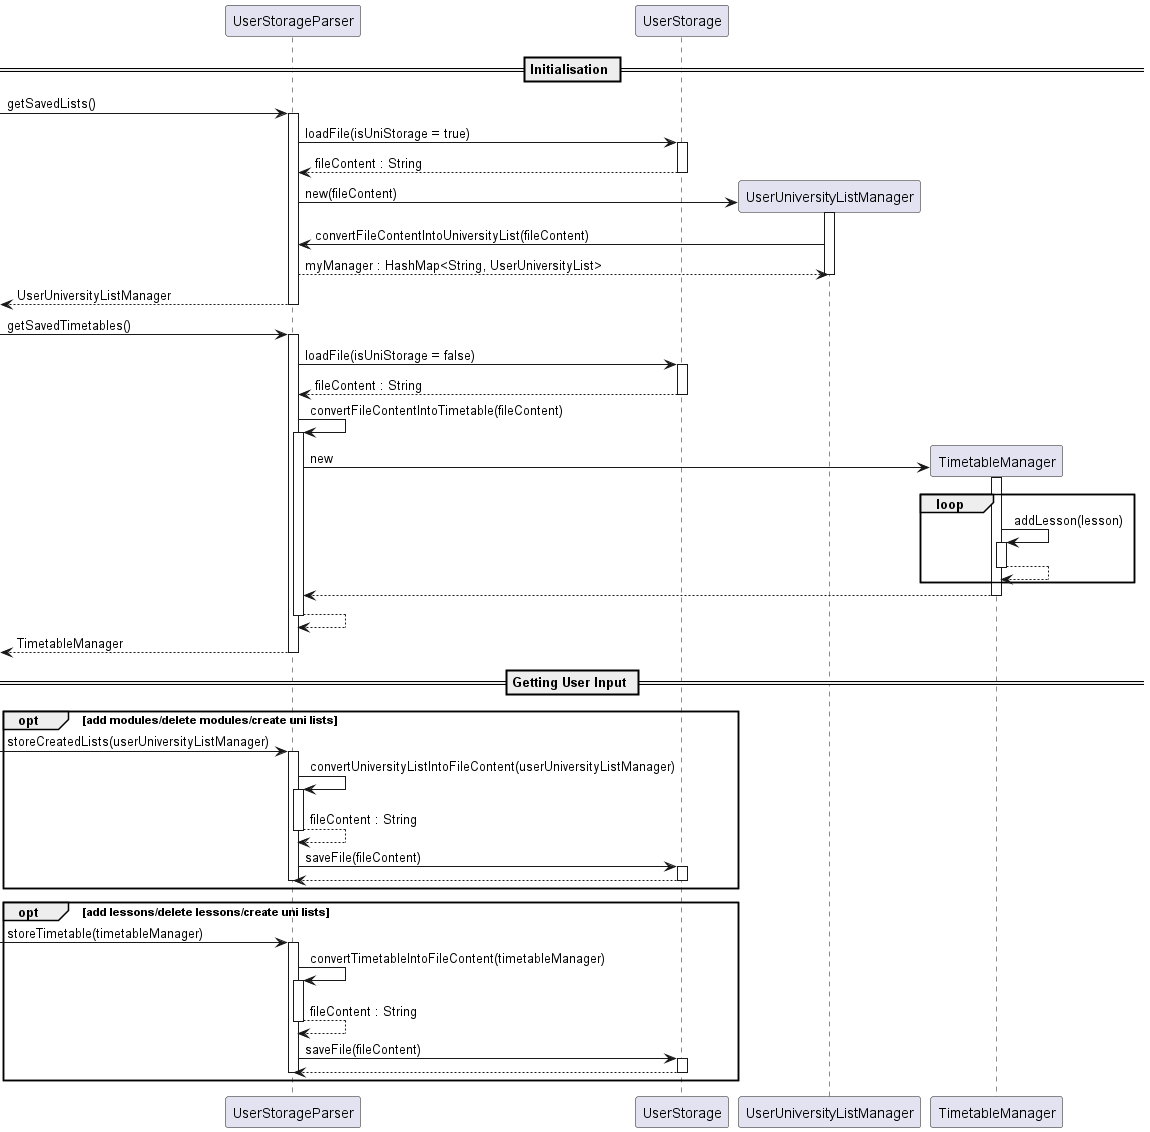

The diagram above was rendered by PlantUML. Its source (embedded in the PNG):
@startuml

== Initialisation ==

-> UserStorageParser : getSavedLists()
activate UserStorageParser

UserStorageParser -> UserStorage : loadFile(isUniStorage = true)
activate UserStorage
UserStorage --> UserStorageParser : fileContent : String
deactivate UserStorage

create UserUniversityListManager
UserStorageParser -> UserUniversityListManager : new(fileContent)
activate UserUniversityListManager
UserUniversityListManager -> UserStorageParser : convertFileContentIntoUniversityList(fileContent)
UserStorageParser --> UserUniversityListManager : myManager : HashMap<String, UserUniversityList>
deactivate UserUniversityListManager
<-- UserStorageParser : UserUniversityListManager
deactivate UserStorageParser

-> UserStorageParser : getSavedTimetables()
activate UserStorageParser
UserStorageParser -> UserStorage : loadFile(isUniStorage = false)
activate UserStorage
UserStorage --> UserStorageParser : fileContent : String
deactivate UserStorage

UserStorageParser -> UserStorageParser : convertFileContentIntoTimetable(fileContent)
activate UserStorageParser
create TimetableManager
UserStorageParser -> TimetableManager : new
activate TimetableManager
loop
TimetableManager -> TimetableManager : addLesson(lesson)
activate TimetableManager
TimetableManager --> TimetableManager
deactivate TimetableManager
end
TimetableManager --> UserStorageParser
deactivate TimetableManager
UserStorageParser --> UserStorageParser
deactivate UserStorageParser
<-- UserStorageParser : TimetableManager
deactivate UserStorageParser

== Getting User Input ==

opt add modules/delete modules/create uni lists
-> UserStorageParser : storeCreatedLists(userUniversityListManager)
activate UserStorageParser
UserStorageParser -> UserStorageParser : convertUniversityListIntoFileContent(userUniversityListManager)
activate UserStorageParser
UserStorageParser --> UserStorageParser : fileContent : String
deactivate UserStorageParser
UserStorageParser -> UserStorage : saveFile(fileContent)
activate UserStorage
UserStorage --> UserStorageParser
deactivate UserStorage
deactivate UserStorageParser
end

opt add lessons/delete lessons/create uni lists
-> UserStorageParser : storeTimetable(timetableManager)
activate UserStorageParser
UserStorageParser -> UserStorageParser : convertTimetableIntoFileContent(timetableManager)
activate UserStorageParser
UserStorageParser --> UserStorageParser : fileContent : String
deactivate UserStorageParser
UserStorageParser -> UserStorage : saveFile(fileContent)
activate UserStorage
UserStorage --> UserStorageParser
deactivate UserStorage
deactivate UserStorageParser
end


@enduml